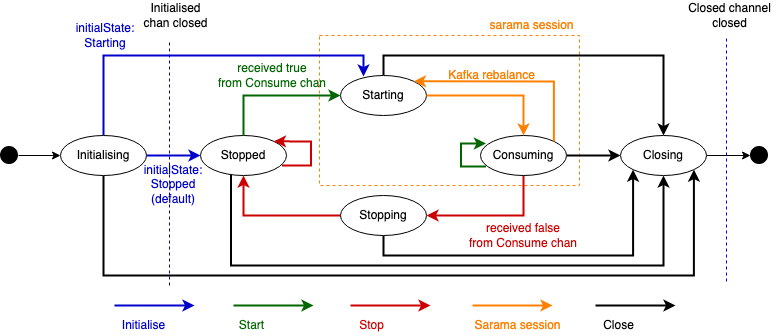

The diagram above was exported from draw.io. Its source (the exported page's mxGraphModel, read from the mxfile embedded in the PNG):
<mxGraphModel dx="946" dy="461" grid="1" gridSize="10" guides="1" tooltips="1" connect="1" arrows="1" fold="1" page="1" pageScale="1" pageWidth="827" pageHeight="1169" math="0" shadow="0">
  <root>
    <mxCell id="0" />
    <mxCell id="1" parent="0" />
    <mxCell id="2" value="" style="rounded=0;whiteSpace=wrap;html=1;fillColor=none;dashed=1;strokeColor=#FF8000;" vertex="1" parent="1">
      <mxGeometry x="338" y="1130" width="260" height="150" as="geometry" />
    </mxCell>
    <mxCell id="3" value="" style="edgeStyle=orthogonalEdgeStyle;rounded=0;orthogonalLoop=1;jettySize=auto;html=1;strokeColor=#0000CC;strokeWidth=2;" edge="1" source="6" target="11" parent="1">
      <mxGeometry relative="1" as="geometry" />
    </mxCell>
    <mxCell id="4" style="edgeStyle=orthogonalEdgeStyle;rounded=0;orthogonalLoop=1;jettySize=auto;html=1;exitX=0.5;exitY=1;exitDx=0;exitDy=0;entryX=1;entryY=1;entryDx=0;entryDy=0;fillColor=#f8cecc;strokeColor=#000000;strokeWidth=2;" edge="1" source="6" target="18" parent="1">
      <mxGeometry relative="1" as="geometry">
        <Array as="points">
          <mxPoint x="122" y="1370" />
          <mxPoint x="712" y="1370" />
        </Array>
      </mxGeometry>
    </mxCell>
    <mxCell id="5" style="edgeStyle=orthogonalEdgeStyle;rounded=0;orthogonalLoop=1;jettySize=auto;html=1;entryX=0.267;entryY=0.025;entryDx=0;entryDy=0;entryPerimeter=0;exitX=0.5;exitY=0;exitDx=0;exitDy=0;strokeColor=#0000CC;strokeWidth=2;" edge="1" source="6" target="13" parent="1">
      <mxGeometry relative="1" as="geometry">
        <Array as="points">
          <mxPoint x="122" y="1150" />
          <mxPoint x="382" y="1150" />
        </Array>
      </mxGeometry>
    </mxCell>
    <mxCell id="6" value="Initialising" style="ellipse;whiteSpace=wrap;html=1;" vertex="1" parent="1">
      <mxGeometry x="79" y="1230" width="86" height="40" as="geometry" />
    </mxCell>
    <mxCell id="7" style="edgeStyle=orthogonalEdgeStyle;rounded=0;orthogonalLoop=1;jettySize=auto;html=1;exitX=0;exitY=0.5;exitDx=0;exitDy=0;fillColor=#d5e8d4;strokeColor=#CC0000;strokeWidth=2;" edge="1" source="9" target="11" parent="1">
      <mxGeometry relative="1" as="geometry" />
    </mxCell>
    <mxCell id="8" style="edgeStyle=orthogonalEdgeStyle;rounded=0;orthogonalLoop=1;jettySize=auto;html=1;exitX=0.5;exitY=1;exitDx=0;exitDy=0;entryX=0;entryY=1;entryDx=0;entryDy=0;fillColor=#f8cecc;strokeColor=#000000;strokeWidth=2;" edge="1" source="9" target="18" parent="1">
      <mxGeometry relative="1" as="geometry" />
    </mxCell>
    <mxCell id="9" value="Stopping" style="ellipse;whiteSpace=wrap;html=1;" vertex="1" parent="1">
      <mxGeometry x="359" y="1290" width="86" height="40" as="geometry" />
    </mxCell>
    <mxCell id="10" style="edgeStyle=orthogonalEdgeStyle;rounded=0;orthogonalLoop=1;jettySize=auto;html=1;entryX=0.5;entryY=1;entryDx=0;entryDy=0;fillColor=#f8cecc;strokeColor=#000000;strokeWidth=2;" edge="1" source="11" target="18" parent="1">
      <mxGeometry relative="1" as="geometry">
        <Array as="points">
          <mxPoint x="249.5" y="1360" />
          <mxPoint x="682.5" y="1360" />
        </Array>
        <mxPoint x="249.5" y="1280" as="sourcePoint" />
      </mxGeometry>
    </mxCell>
    <mxCell id="11" value="Stopped" style="ellipse;whiteSpace=wrap;html=1;" vertex="1" parent="1">
      <mxGeometry x="219" y="1230" width="86" height="40" as="geometry" />
    </mxCell>
    <mxCell id="12" style="edgeStyle=orthogonalEdgeStyle;rounded=0;orthogonalLoop=1;jettySize=auto;html=1;exitX=0.5;exitY=0;exitDx=0;exitDy=0;entryX=0.5;entryY=0;entryDx=0;entryDy=0;fillColor=#f8cecc;strokeColor=#000000;strokeWidth=2;" edge="1" source="13" target="18" parent="1">
      <mxGeometry relative="1" as="geometry" />
    </mxCell>
    <mxCell id="13" value="Starting" style="ellipse;whiteSpace=wrap;html=1;" vertex="1" parent="1">
      <mxGeometry x="359" y="1170" width="86" height="40" as="geometry" />
    </mxCell>
    <mxCell id="14" style="edgeStyle=orthogonalEdgeStyle;rounded=0;orthogonalLoop=1;jettySize=auto;html=1;exitX=0.5;exitY=1;exitDx=0;exitDy=0;entryX=1;entryY=0.5;entryDx=0;entryDy=0;strokeColor=#CC0000;strokeWidth=2;" edge="1" source="16" target="9" parent="1">
      <mxGeometry relative="1" as="geometry" />
    </mxCell>
    <mxCell id="15" style="edgeStyle=orthogonalEdgeStyle;rounded=0;orthogonalLoop=1;jettySize=auto;html=1;exitX=1;exitY=0.5;exitDx=0;exitDy=0;entryX=0;entryY=0.5;entryDx=0;entryDy=0;fillColor=#f8cecc;strokeColor=#000000;strokeWidth=2;" edge="1" source="16" target="18" parent="1">
      <mxGeometry relative="1" as="geometry" />
    </mxCell>
    <mxCell id="16" value="Consuming" style="ellipse;whiteSpace=wrap;html=1;" vertex="1" parent="1">
      <mxGeometry x="499" y="1230" width="86" height="40" as="geometry" />
    </mxCell>
    <mxCell id="17" style="edgeStyle=orthogonalEdgeStyle;rounded=0;orthogonalLoop=1;jettySize=auto;html=1;exitX=1;exitY=0.5;exitDx=0;exitDy=0;" edge="1" source="18" target="21" parent="1">
      <mxGeometry relative="1" as="geometry" />
    </mxCell>
    <mxCell id="18" value="Closing" style="ellipse;whiteSpace=wrap;html=1;" vertex="1" parent="1">
      <mxGeometry x="639" y="1230" width="86" height="40" as="geometry" />
    </mxCell>
    <mxCell id="19" value="" style="edgeStyle=orthogonalEdgeStyle;rounded=0;orthogonalLoop=1;jettySize=auto;html=1;" edge="1" source="20" target="6" parent="1">
      <mxGeometry relative="1" as="geometry" />
    </mxCell>
    <mxCell id="20" value="" style="shape=image;html=1;verticalAlign=top;verticalLabelPosition=bottom;labelBackgroundColor=#ffffff;imageAspect=0;aspect=fixed;image=https://cdn4.iconfinder.com/data/icons/essential-app-2/16/record-round-circle-dot-128.png;imageBorder=none;" vertex="1" parent="1">
      <mxGeometry x="19" y="1241" width="18" height="18" as="geometry" />
    </mxCell>
    <mxCell id="21" value="" style="shape=image;html=1;verticalAlign=top;verticalLabelPosition=bottom;labelBackgroundColor=#ffffff;imageAspect=0;aspect=fixed;image=https://cdn4.iconfinder.com/data/icons/essential-app-2/16/record-round-circle-dot-128.png" vertex="1" parent="1">
      <mxGeometry x="769" y="1241" width="18" height="18" as="geometry" />
    </mxCell>
    <mxCell id="22" value="" style="edgeStyle=orthogonalEdgeStyle;rounded=0;orthogonalLoop=1;jettySize=auto;html=1;exitX=0.5;exitY=0;exitDx=0;exitDy=0;entryX=0;entryY=0.5;entryDx=0;entryDy=0;strokeColor=#006600;strokeWidth=2;" edge="1" source="11" target="13" parent="1">
      <mxGeometry relative="1" as="geometry">
        <mxPoint x="175" y="1260" as="sourcePoint" />
        <mxPoint x="229" y="1260" as="targetPoint" />
      </mxGeometry>
    </mxCell>
    <mxCell id="23" value="" style="edgeStyle=orthogonalEdgeStyle;rounded=0;orthogonalLoop=1;jettySize=auto;html=1;exitX=1;exitY=0.5;exitDx=0;exitDy=0;entryX=0.5;entryY=0;entryDx=0;entryDy=0;fillColor=#e1d5e7;strokeColor=#FF8000;strokeWidth=2;" edge="1" source="13" target="16" parent="1">
      <mxGeometry relative="1" as="geometry">
        <mxPoint x="315" y="1260" as="sourcePoint" />
        <mxPoint x="519" y="1110" as="targetPoint" />
      </mxGeometry>
    </mxCell>
    <mxCell id="24" value="&lt;font color=&quot;#006600&quot;&gt;received true&lt;br&gt;from Consume chan&lt;/font&gt;" style="text;html=1;align=center;verticalAlign=middle;whiteSpace=wrap;rounded=0;" vertex="1" parent="1">
      <mxGeometry x="223" y="1150" width="136" height="40" as="geometry" />
    </mxCell>
    <mxCell id="25" value="&lt;font color=&quot;#cc0000&quot;&gt;received false&lt;br&gt;from Consume chan&lt;/font&gt;" style="text;html=1;align=center;verticalAlign=middle;whiteSpace=wrap;rounded=0;" vertex="1" parent="1">
      <mxGeometry x="474" y="1310" width="136" height="40" as="geometry" />
    </mxCell>
    <mxCell id="26" style="edgeStyle=orthogonalEdgeStyle;rounded=0;orthogonalLoop=1;jettySize=auto;html=1;fillColor=#f8cecc;strokeColor=#000000;strokeWidth=2;" edge="1" parent="1">
      <mxGeometry relative="1" as="geometry">
        <mxPoint x="614" y="1400" as="sourcePoint" />
        <mxPoint x="694" y="1400" as="targetPoint" />
        <Array as="points">
          <mxPoint x="666" y="1400" />
        </Array>
      </mxGeometry>
    </mxCell>
    <mxCell id="27" value="Close" style="text;html=1;align=center;verticalAlign=middle;resizable=0;points=[];autosize=1;strokeColor=none;fillColor=none;" vertex="1" parent="1">
      <mxGeometry x="612" y="1410" width="50" height="20" as="geometry" />
    </mxCell>
    <mxCell id="28" value="Closed channel&lt;br&gt;closed" style="text;html=1;align=center;verticalAlign=middle;resizable=0;points=[];autosize=1;strokeColor=none;fillColor=none;" vertex="1" parent="1">
      <mxGeometry x="697.5" y="1095" width="100" height="30" as="geometry" />
    </mxCell>
    <mxCell id="29" value="" style="edgeStyle=orthogonalEdgeStyle;rounded=0;orthogonalLoop=1;jettySize=auto;html=1;exitX=0.948;exitY=0.75;exitDx=0;exitDy=0;entryX=1;entryY=0;entryDx=0;entryDy=0;fillColor=#e1d5e7;strokeColor=#CC0000;strokeWidth=2;exitPerimeter=0;" edge="1" source="11" target="11" parent="1">
      <mxGeometry relative="1" as="geometry">
        <mxPoint x="455" y="1200" as="sourcePoint" />
        <mxPoint x="552" y="1240" as="targetPoint" />
        <Array as="points">
          <mxPoint x="329.5" y="1260" />
          <mxPoint x="329.5" y="1236" />
        </Array>
      </mxGeometry>
    </mxCell>
    <mxCell id="30" style="edgeStyle=orthogonalEdgeStyle;rounded=0;orthogonalLoop=1;jettySize=auto;html=1;exitX=0.064;exitY=0.775;exitDx=0;exitDy=0;fillColor=#d5e8d4;strokeColor=#006600;strokeWidth=2;exitPerimeter=0;entryX=0.064;entryY=0.2;entryDx=0;entryDy=0;entryPerimeter=0;" edge="1" source="16" target="16" parent="1">
      <mxGeometry relative="1" as="geometry">
        <mxPoint x="369" y="1320" as="sourcePoint" />
        <mxPoint x="389" y="1211" as="targetPoint" />
        <Array as="points">
          <mxPoint x="479.5" y="1261" />
          <mxPoint x="479.5" y="1238" />
        </Array>
      </mxGeometry>
    </mxCell>
    <mxCell id="31" value="" style="edgeStyle=orthogonalEdgeStyle;rounded=0;orthogonalLoop=1;jettySize=auto;html=1;exitX=1;exitY=0;exitDx=0;exitDy=0;entryX=1;entryY=0;entryDx=0;entryDy=0;fillColor=#e1d5e7;strokeColor=#FF8000;strokeWidth=2;" edge="1" source="16" target="13" parent="1">
      <mxGeometry relative="1" as="geometry">
        <mxPoint x="455" y="1200" as="sourcePoint" />
        <mxPoint x="552" y="1240" as="targetPoint" />
        <Array as="points">
          <mxPoint x="572.5" y="1176" />
        </Array>
      </mxGeometry>
    </mxCell>
    <mxCell id="32" value="&lt;font color=&quot;#ff8000&quot;&gt;Kafka rebalance&lt;/font&gt;" style="text;html=1;align=center;verticalAlign=middle;resizable=0;points=[];autosize=1;strokeColor=none;fillColor=none;" vertex="1" parent="1">
      <mxGeometry x="459.5" y="1160" width="100" height="20" as="geometry" />
    </mxCell>
    <mxCell id="33" value="&lt;font color=&quot;#ff8000&quot;&gt;sarama session&lt;/font&gt;" style="text;html=1;align=center;verticalAlign=middle;resizable=0;points=[];autosize=1;strokeColor=none;fillColor=none;" vertex="1" parent="1">
      <mxGeometry x="500" y="1110" width="100" height="20" as="geometry" />
    </mxCell>
    <mxCell id="34" value="" style="endArrow=none;dashed=1;html=1;rounded=0;strokeColor=#0000CC;" edge="1" parent="1">
      <mxGeometry width="50" height="50" relative="1" as="geometry">
        <mxPoint x="188" y="1380" as="sourcePoint" />
        <mxPoint x="188" y="1134" as="targetPoint" />
      </mxGeometry>
    </mxCell>
    <mxCell id="35" value="Initialised&lt;br&gt;chan closed" style="text;html=1;align=center;verticalAlign=middle;resizable=0;points=[];autosize=1;strokeColor=none;fillColor=none;" vertex="1" parent="1">
      <mxGeometry x="153.5" y="1095" width="80" height="30" as="geometry" />
    </mxCell>
    <mxCell id="36" value="&lt;font color=&quot;#0000cc&quot;&gt;initialState:&lt;br&gt;Stopped&lt;br&gt;(default)&lt;/font&gt;" style="text;html=1;align=center;verticalAlign=middle;whiteSpace=wrap;rounded=0;" vertex="1" parent="1">
      <mxGeometry x="123.5" y="1259" width="136" height="40" as="geometry" />
    </mxCell>
    <mxCell id="37" value="&lt;font color=&quot;#0000cc&quot;&gt;initialState:&lt;br&gt;Starting&lt;/font&gt;" style="text;html=1;align=center;verticalAlign=middle;whiteSpace=wrap;rounded=0;" vertex="1" parent="1">
      <mxGeometry x="56" y="1110" width="136" height="40" as="geometry" />
    </mxCell>
    <mxCell id="38" value="&lt;font color=&quot;#0000cc&quot;&gt;Initialise&lt;/font&gt;" style="text;html=1;align=center;verticalAlign=middle;resizable=0;points=[];autosize=1;strokeColor=none;fillColor=none;" vertex="1" parent="1">
      <mxGeometry x="132" y="1410" width="60" height="20" as="geometry" />
    </mxCell>
    <mxCell id="39" value="&lt;font color=&quot;#ff8000&quot;&gt;Sarama session&lt;/font&gt;" style="text;html=1;align=center;verticalAlign=middle;resizable=0;points=[];autosize=1;strokeColor=none;fillColor=none;" vertex="1" parent="1">
      <mxGeometry x="486" y="1410" width="100" height="20" as="geometry" />
    </mxCell>
    <mxCell id="40" style="edgeStyle=orthogonalEdgeStyle;rounded=0;orthogonalLoop=1;jettySize=auto;html=1;fillColor=#f8cecc;strokeColor=#0000CC;strokeWidth=2;" edge="1" parent="1">
      <mxGeometry relative="1" as="geometry">
        <mxPoint x="133" y="1400" as="sourcePoint" />
        <mxPoint x="213" y="1400" as="targetPoint" />
        <Array as="points">
          <mxPoint x="185" y="1400" />
        </Array>
      </mxGeometry>
    </mxCell>
    <mxCell id="41" style="edgeStyle=orthogonalEdgeStyle;rounded=0;orthogonalLoop=1;jettySize=auto;html=1;fillColor=#f8cecc;strokeColor=#006600;strokeWidth=2;" edge="1" parent="1">
      <mxGeometry relative="1" as="geometry">
        <mxPoint x="252" y="1400" as="sourcePoint" />
        <mxPoint x="332" y="1400" as="targetPoint" />
        <Array as="points">
          <mxPoint x="304" y="1400" />
        </Array>
      </mxGeometry>
    </mxCell>
    <mxCell id="42" value="&lt;font color=&quot;#006600&quot;&gt;Start&lt;/font&gt;" style="text;html=1;align=center;verticalAlign=middle;resizable=0;points=[];autosize=1;strokeColor=none;fillColor=none;" vertex="1" parent="1">
      <mxGeometry x="250" y="1410" width="40" height="20" as="geometry" />
    </mxCell>
    <mxCell id="43" style="edgeStyle=orthogonalEdgeStyle;rounded=0;orthogonalLoop=1;jettySize=auto;html=1;fillColor=#f8cecc;strokeColor=#CC0000;strokeWidth=2;" edge="1" parent="1">
      <mxGeometry relative="1" as="geometry">
        <mxPoint x="369" y="1400" as="sourcePoint" />
        <mxPoint x="449" y="1400" as="targetPoint" />
        <Array as="points">
          <mxPoint x="403" y="1400" />
          <mxPoint x="403" y="1400" />
        </Array>
      </mxGeometry>
    </mxCell>
    <mxCell id="44" value="&lt;font color=&quot;#cc0000&quot;&gt;Stop&lt;/font&gt;" style="text;html=1;align=center;verticalAlign=middle;resizable=0;points=[];autosize=1;strokeColor=none;fillColor=none;" vertex="1" parent="1">
      <mxGeometry x="369.5" y="1410" width="40" height="20" as="geometry" />
    </mxCell>
    <mxCell id="45" style="edgeStyle=orthogonalEdgeStyle;rounded=0;orthogonalLoop=1;jettySize=auto;html=1;fillColor=#f8cecc;strokeColor=#FF8000;strokeWidth=2;" edge="1" parent="1">
      <mxGeometry relative="1" as="geometry">
        <mxPoint x="491" y="1400" as="sourcePoint" />
        <mxPoint x="571" y="1400" as="targetPoint" />
        <Array as="points">
          <mxPoint x="525" y="1400" />
          <mxPoint x="525" y="1400" />
        </Array>
      </mxGeometry>
    </mxCell>
    <mxCell id="46" value="" style="endArrow=none;dashed=1;html=1;rounded=0;strokeColor=#0000CC;" edge="1" parent="1">
      <mxGeometry width="50" height="50" relative="1" as="geometry">
        <mxPoint x="745" y="1376" as="sourcePoint" />
        <mxPoint x="745" y="1130" as="targetPoint" />
      </mxGeometry>
    </mxCell>
  </root>
</mxGraphModel>